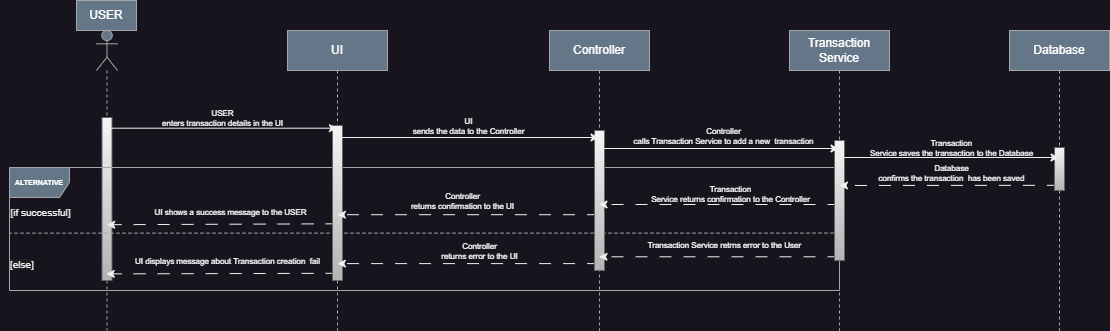

The diagram above was exported from draw.io. Its source (the exported page's mxGraphModel, read from the mxfile embedded in the PNG):
<mxGraphModel dx="3968" dy="1938" grid="1" gridSize="10" guides="1" tooltips="1" connect="1" arrows="1" fold="1" page="1" pageScale="1" pageWidth="850" pageHeight="1100" background="none" math="0" shadow="0">
  <root>
    <mxCell id="0" />
    <mxCell id="1" parent="0" />
    <mxCell id="82ixBlyFbwfKMWebvWJ1-83" value="" style="group" parent="1" vertex="1" connectable="0">
      <mxGeometry x="-2070" y="-130" width="1109" height="330" as="geometry" />
    </mxCell>
    <mxCell id="aM9ryv3xv72pqoxQDRHE-5" value="UI" style="shape=umlLifeline;perimeter=lifelinePerimeter;whiteSpace=wrap;html=1;container=0;dropTarget=0;collapsible=0;recursiveResize=0;outlineConnect=0;portConstraint=eastwest;newEdgeStyle={&quot;edgeStyle&quot;:&quot;elbowEdgeStyle&quot;,&quot;elbow&quot;:&quot;vertical&quot;,&quot;curved&quot;:0,&quot;rounded&quot;:0};fillColor=#647687;fontColor=#ffffff;strokeColor=#a4a6a8;" parent="82ixBlyFbwfKMWebvWJ1-83" vertex="1">
      <mxGeometry x="287" y="30" width="100" height="300" as="geometry" />
    </mxCell>
    <mxCell id="82ixBlyFbwfKMWebvWJ1-1" value="Controller" style="shape=umlLifeline;perimeter=lifelinePerimeter;whiteSpace=wrap;html=1;container=0;dropTarget=0;collapsible=0;recursiveResize=0;outlineConnect=0;portConstraint=eastwest;newEdgeStyle={&quot;edgeStyle&quot;:&quot;elbowEdgeStyle&quot;,&quot;elbow&quot;:&quot;vertical&quot;,&quot;curved&quot;:0,&quot;rounded&quot;:0};fillColor=#647687;fontColor=#ffffff;strokeColor=#a4a6a8;" parent="82ixBlyFbwfKMWebvWJ1-83" vertex="1">
      <mxGeometry x="549" y="30" width="100" height="300" as="geometry" />
    </mxCell>
    <mxCell id="82ixBlyFbwfKMWebvWJ1-3" value="Database" style="shape=umlLifeline;perimeter=lifelinePerimeter;whiteSpace=wrap;html=1;container=0;dropTarget=0;collapsible=0;recursiveResize=0;outlineConnect=0;portConstraint=eastwest;newEdgeStyle={&quot;edgeStyle&quot;:&quot;elbowEdgeStyle&quot;,&quot;elbow&quot;:&quot;vertical&quot;,&quot;curved&quot;:0,&quot;rounded&quot;:0};fillColor=#647687;fontColor=#ffffff;strokeColor=#a4a6a8;" parent="82ixBlyFbwfKMWebvWJ1-83" vertex="1">
      <mxGeometry x="1009" y="30" width="100" height="300" as="geometry" />
    </mxCell>
    <mxCell id="82ixBlyFbwfKMWebvWJ1-5" value="Transaction Service" style="shape=umlLifeline;perimeter=lifelinePerimeter;whiteSpace=wrap;html=1;container=0;dropTarget=0;collapsible=0;recursiveResize=0;outlineConnect=0;portConstraint=eastwest;newEdgeStyle={&quot;edgeStyle&quot;:&quot;elbowEdgeStyle&quot;,&quot;elbow&quot;:&quot;vertical&quot;,&quot;curved&quot;:0,&quot;rounded&quot;:0};fillColor=#647687;fontColor=#ffffff;strokeColor=#a4a6a8;" parent="82ixBlyFbwfKMWebvWJ1-83" vertex="1">
      <mxGeometry x="789" y="30" width="100" height="300" as="geometry" />
    </mxCell>
    <mxCell id="82ixBlyFbwfKMWebvWJ1-8" value="" style="shape=umlLifeline;perimeter=lifelinePerimeter;whiteSpace=wrap;html=1;container=1;dropTarget=0;collapsible=0;recursiveResize=0;outlineConnect=0;portConstraint=eastwest;newEdgeStyle={&quot;curved&quot;:0,&quot;rounded&quot;:0};participant=umlActor;fillColor=#647687;fontColor=#ffffff;strokeColor=#a4a6a8;" parent="82ixBlyFbwfKMWebvWJ1-83" vertex="1">
      <mxGeometry x="96" y="30" width="21" height="300" as="geometry" />
    </mxCell>
    <mxCell id="82ixBlyFbwfKMWebvWJ1-84" value="" style="html=1;points=[[0,0,0,0,5],[0,1,0,0,-5],[1,0,0,0,5],[1,1,0,0,-5]];perimeter=orthogonalPerimeter;outlineConnect=0;targetShapes=umlLifeline;portConstraint=eastwest;newEdgeStyle={&quot;curved&quot;:0,&quot;rounded&quot;:0};fillColor=#f5f5f5;gradientColor=#b3b3b3;strokeColor=#666666;" parent="82ixBlyFbwfKMWebvWJ1-8" vertex="1">
      <mxGeometry x="5.5" y="87" width="10" height="163" as="geometry" />
    </mxCell>
    <mxCell id="82ixBlyFbwfKMWebvWJ1-12" value="USER" style="text;html=1;align=center;verticalAlign=middle;whiteSpace=wrap;rounded=0;fillColor=#647687;fontColor=#ffffff;strokeColor=#a4a6a8;" parent="82ixBlyFbwfKMWebvWJ1-83" vertex="1">
      <mxGeometry x="76" width="60" height="30" as="geometry" />
    </mxCell>
    <mxCell id="82ixBlyFbwfKMWebvWJ1-42" value="&lt;font style=&quot;font-size: 7px;&quot;&gt;&lt;b&gt;ALTERNATIVE&lt;/b&gt;&lt;/font&gt;" style="shape=umlFrame;whiteSpace=wrap;html=1;pointerEvents=0;fontSize=9;fillColor=#647687;fontColor=#ffffff;strokeColor=#a4a6a8;" parent="82ixBlyFbwfKMWebvWJ1-83" vertex="1">
      <mxGeometry x="9" y="167" width="830" height="123" as="geometry" />
    </mxCell>
    <mxCell id="82ixBlyFbwfKMWebvWJ1-43" value="" style="endArrow=none;dashed=1;html=1;rounded=0;exitX=1;exitY=0.533;exitDx=0;exitDy=0;exitPerimeter=0;fontSize=9;fillColor=#647687;strokeColor=#a4a6a8;entryX=0;entryY=0.534;entryDx=0;entryDy=0;entryPerimeter=0;" parent="82ixBlyFbwfKMWebvWJ1-83" source="82ixBlyFbwfKMWebvWJ1-42" target="82ixBlyFbwfKMWebvWJ1-42" edge="1">
      <mxGeometry width="50" height="50" relative="1" as="geometry">
        <mxPoint x="878.4699999999998" y="315" as="sourcePoint" />
        <mxPoint x="99" y="267" as="targetPoint" />
      </mxGeometry>
    </mxCell>
    <mxCell id="82ixBlyFbwfKMWebvWJ1-57" value="" style="endArrow=classic;html=1;rounded=0;dashed=1;dashPattern=12 12;labelBackgroundColor=none;fontColor=#ffffff;fontSize=8;entryX=0.511;entryY=0.634;entryDx=0;entryDy=0;entryPerimeter=0;exitX=0.501;exitY=0.631;exitDx=0;exitDy=0;exitPerimeter=0;" parent="82ixBlyFbwfKMWebvWJ1-83" edge="1">
      <mxGeometry width="50" height="50" relative="1" as="geometry">
        <mxPoint x="337.10000000000014" y="223.3" as="sourcePoint" />
        <mxPoint x="106.22000000000003" y="224.2" as="targetPoint" />
      </mxGeometry>
    </mxCell>
    <mxCell id="82ixBlyFbwfKMWebvWJ1-74" value="UI shows a success message to the USER" style="edgeLabel;html=1;align=center;verticalAlign=middle;resizable=0;points=[];labelBackgroundColor=none;fontColor=#ffffff;fontSize=8;" parent="82ixBlyFbwfKMWebvWJ1-57" vertex="1" connectable="0">
      <mxGeometry x="-0.2333" y="2" relative="1" as="geometry">
        <mxPoint x="-19" y="-14" as="offset" />
      </mxGeometry>
    </mxCell>
    <mxCell id="82ixBlyFbwfKMWebvWJ1-60" value="" style="endArrow=classic;html=1;rounded=0;dashed=1;dashPattern=12 12;labelBackgroundColor=none;fontColor=#ffffff;fontSize=8;entryX=0.488;entryY=0.798;entryDx=0;entryDy=0;entryPerimeter=0;exitX=0.501;exitY=0.796;exitDx=0;exitDy=0;exitPerimeter=0;" parent="82ixBlyFbwfKMWebvWJ1-83" edge="1">
      <mxGeometry width="50" height="50" relative="1" as="geometry">
        <mxPoint x="337.10000000000014" y="272.8" as="sourcePoint" />
        <mxPoint x="105.75999999999999" y="273.40000000000003" as="targetPoint" />
      </mxGeometry>
    </mxCell>
    <mxCell id="82ixBlyFbwfKMWebvWJ1-77" value="UI displays message about Transaction creation&amp;nbsp; fail" style="edgeLabel;html=1;align=center;verticalAlign=middle;resizable=0;points=[];labelBackgroundColor=none;fontColor=#ffffff;fontSize=8;" parent="82ixBlyFbwfKMWebvWJ1-60" vertex="1" connectable="0">
      <mxGeometry x="-0.4887" y="-3" relative="1" as="geometry">
        <mxPoint x="-52" y="-9" as="offset" />
      </mxGeometry>
    </mxCell>
    <mxCell id="82ixBlyFbwfKMWebvWJ1-78" value="&lt;font style=&quot;font-size: 10px;&quot;&gt;[if successful]&lt;/font&gt;" style="text;html=1;align=center;verticalAlign=middle;resizable=0;points=[];autosize=1;strokeColor=none;fillColor=none;" parent="82ixBlyFbwfKMWebvWJ1-83" vertex="1">
      <mxGeometry y="197" width="80" height="30" as="geometry" />
    </mxCell>
    <mxCell id="82ixBlyFbwfKMWebvWJ1-79" value="&lt;span style=&quot;color: rgb(240, 240, 240); font-family: Helvetica; font-size: 10px; font-style: normal; font-variant-ligatures: normal; font-variant-caps: normal; font-weight: 400; letter-spacing: normal; orphans: 2; text-align: center; text-indent: 0px; text-transform: none; widows: 2; word-spacing: 0px; -webkit-text-stroke-width: 0px; background-color: rgb(27, 29, 30); text-decoration-thickness: initial; text-decoration-style: initial; text-decoration-color: initial; float: none; display: inline !important;&quot;&gt;[else]&lt;/span&gt;" style="text;whiteSpace=wrap;html=1;" parent="82ixBlyFbwfKMWebvWJ1-83" vertex="1">
      <mxGeometry x="8" y="250" width="35" height="40" as="geometry" />
    </mxCell>
    <mxCell id="82ixBlyFbwfKMWebvWJ1-86" value="" style="html=1;points=[[0,0,0,0,5],[0,1,0,0,-5],[1,0,0,0,5],[1,1,0,0,-5]];perimeter=orthogonalPerimeter;outlineConnect=0;targetShapes=umlLifeline;portConstraint=eastwest;newEdgeStyle={&quot;curved&quot;:0,&quot;rounded&quot;:0};fillColor=#f5f5f5;gradientColor=#b3b3b3;strokeColor=#666666;" parent="82ixBlyFbwfKMWebvWJ1-83" vertex="1">
      <mxGeometry x="332" y="125" width="10" height="155" as="geometry" />
    </mxCell>
    <mxCell id="82ixBlyFbwfKMWebvWJ1-59" value="" style="endArrow=classic;html=1;rounded=0;dashed=1;dashPattern=12 12;labelBackgroundColor=none;fontColor=#ffffff;fontSize=8;entryX=0.499;entryY=0.634;entryDx=0;entryDy=0;entryPerimeter=0;" parent="82ixBlyFbwfKMWebvWJ1-83" edge="1">
      <mxGeometry width="50" height="50" relative="1" as="geometry">
        <mxPoint x="598.5" y="214.2" as="sourcePoint" />
        <mxPoint x="336.89999999999986" y="214.2" as="targetPoint" />
      </mxGeometry>
    </mxCell>
    <mxCell id="82ixBlyFbwfKMWebvWJ1-75" value="Controller&lt;br style=&quot;font-size: 8px;&quot;&gt;&lt;span style=&quot;font-size: 8px;&quot;&gt;returns confirmation to the UI&lt;/span&gt;" style="edgeLabel;html=1;align=center;verticalAlign=middle;resizable=0;points=[];labelBackgroundColor=none;fontColor=#ffffff;fontSize=8;" parent="82ixBlyFbwfKMWebvWJ1-59" vertex="1" connectable="0">
      <mxGeometry x="0.1328" y="-2" relative="1" as="geometry">
        <mxPoint x="11" y="-12" as="offset" />
      </mxGeometry>
    </mxCell>
    <mxCell id="82ixBlyFbwfKMWebvWJ1-61" value="" style="endArrow=classic;html=1;rounded=0;dashed=1;dashPattern=12 12;labelBackgroundColor=none;fontColor=#ffffff;fontSize=8;entryX=0.499;entryY=0.797;entryDx=0;entryDy=0;entryPerimeter=0;" parent="82ixBlyFbwfKMWebvWJ1-83" edge="1">
      <mxGeometry width="50" height="50" relative="1" as="geometry">
        <mxPoint x="598.5" y="263.1" as="sourcePoint" />
        <mxPoint x="336.89999999999986" y="263.1" as="targetPoint" />
      </mxGeometry>
    </mxCell>
    <mxCell id="82ixBlyFbwfKMWebvWJ1-76" value="Controller&lt;br style=&quot;font-size: 8px;&quot;&gt;&lt;span style=&quot;font-size: 8px;&quot;&gt;returns error to the UI&lt;/span&gt;" style="edgeLabel;html=1;align=center;verticalAlign=middle;resizable=0;points=[];labelBackgroundColor=none;fontColor=#ffffff;fontSize=8;" parent="82ixBlyFbwfKMWebvWJ1-61" vertex="1" connectable="0">
      <mxGeometry x="-0.2431" y="2" relative="1" as="geometry">
        <mxPoint x="-21" y="-15" as="offset" />
      </mxGeometry>
    </mxCell>
    <mxCell id="82ixBlyFbwfKMWebvWJ1-53" value="" style="endArrow=classic;html=1;rounded=0;entryX=0.499;entryY=0.359;entryDx=0;entryDy=0;entryPerimeter=0;labelBackgroundColor=none;fontColor=#ffffff;fontSize=8;exitX=0.503;exitY=0.359;exitDx=0;exitDy=0;exitPerimeter=0;" parent="82ixBlyFbwfKMWebvWJ1-83" edge="1">
      <mxGeometry width="50" height="50" relative="1" as="geometry">
        <mxPoint x="106.05999999999995" y="127.70000000000005" as="sourcePoint" />
        <mxPoint x="336.9000000000001" y="127.70000000000005" as="targetPoint" />
      </mxGeometry>
    </mxCell>
    <mxCell id="82ixBlyFbwfKMWebvWJ1-73" value="USER&lt;br style=&quot;font-size: 8px;&quot;&gt;enters transaction details in the UI" style="edgeLabel;html=1;align=center;verticalAlign=middle;resizable=0;points=[];labelBackgroundColor=none;fontColor=#ffffff;fontSize=8;" parent="82ixBlyFbwfKMWebvWJ1-53" vertex="1" connectable="0">
      <mxGeometry x="0.5561" y="-1" relative="1" as="geometry">
        <mxPoint x="-65" y="-11" as="offset" />
      </mxGeometry>
    </mxCell>
    <mxCell id="82ixBlyFbwfKMWebvWJ1-89" value="" style="html=1;points=[[0,0,0,0,5],[0,1,0,0,-5],[1,0,0,0,5],[1,1,0,0,-5]];perimeter=orthogonalPerimeter;outlineConnect=0;targetShapes=umlLifeline;portConstraint=eastwest;newEdgeStyle={&quot;curved&quot;:0,&quot;rounded&quot;:0};fillColor=#f5f5f5;gradientColor=#b3b3b3;strokeColor=#666666;" parent="82ixBlyFbwfKMWebvWJ1-83" vertex="1">
      <mxGeometry x="594" y="130" width="10" height="140" as="geometry" />
    </mxCell>
    <mxCell id="82ixBlyFbwfKMWebvWJ1-62" value="" style="endArrow=classic;html=1;rounded=0;dashed=1;dashPattern=12 12;labelBackgroundColor=none;fontColor=#ffffff;fontSize=8;" parent="82ixBlyFbwfKMWebvWJ1-83" target="82ixBlyFbwfKMWebvWJ1-1" edge="1">
      <mxGeometry width="50" height="50" relative="1" as="geometry">
        <mxPoint x="839" y="256.29" as="sourcePoint" />
        <mxPoint x="611" y="256.29" as="targetPoint" />
      </mxGeometry>
    </mxCell>
    <mxCell id="82ixBlyFbwfKMWebvWJ1-69" value="&lt;div style=&quot;font-size: 8px;&quot;&gt;Transaction Service retrns error to the User&amp;nbsp;&lt;/div&gt;" style="edgeLabel;html=1;align=center;verticalAlign=middle;resizable=0;points=[];labelBackgroundColor=none;fontColor=#ffffff;fontSize=8;" parent="82ixBlyFbwfKMWebvWJ1-62" vertex="1" connectable="0">
      <mxGeometry x="-0.0439" y="-3" relative="1" as="geometry">
        <mxPoint y="-9" as="offset" />
      </mxGeometry>
    </mxCell>
    <mxCell id="82ixBlyFbwfKMWebvWJ1-63" value="" style="endArrow=classic;html=1;rounded=0;dashed=1;dashPattern=12 12;labelBackgroundColor=none;fontColor=#ffffff;fontSize=8;" parent="82ixBlyFbwfKMWebvWJ1-83" target="82ixBlyFbwfKMWebvWJ1-1" edge="1">
      <mxGeometry width="50" height="50" relative="1" as="geometry">
        <mxPoint x="839" y="204" as="sourcePoint" />
        <mxPoint x="611" y="204" as="targetPoint" />
      </mxGeometry>
    </mxCell>
    <mxCell id="82ixBlyFbwfKMWebvWJ1-68" value="&lt;div style=&quot;font-size: 8px;&quot;&gt;Transaction&lt;/div&gt;&lt;div style=&quot;font-size: 8px;&quot;&gt;Service returns confirmation to the Controller&lt;/div&gt;" style="edgeLabel;html=1;align=center;verticalAlign=middle;resizable=0;points=[];labelBackgroundColor=none;fontColor=#ffffff;fontSize=8;" parent="82ixBlyFbwfKMWebvWJ1-63" vertex="1" connectable="0">
      <mxGeometry x="-0.282" y="1" relative="1" as="geometry">
        <mxPoint x="-24" y="-12" as="offset" />
      </mxGeometry>
    </mxCell>
    <mxCell id="82ixBlyFbwfKMWebvWJ1-54" value="" style="endArrow=classic;html=1;rounded=0;labelBackgroundColor=none;fontColor=#ffffff;fontSize=8;" parent="82ixBlyFbwfKMWebvWJ1-83" target="82ixBlyFbwfKMWebvWJ1-1" edge="1">
      <mxGeometry width="50" height="50" relative="1" as="geometry">
        <mxPoint x="337.02380952380963" y="137" as="sourcePoint" />
        <mxPoint x="568" y="137" as="targetPoint" />
      </mxGeometry>
    </mxCell>
    <mxCell id="82ixBlyFbwfKMWebvWJ1-71" value="UI&lt;br style=&quot;font-size: 8px;&quot;&gt;&lt;span style=&quot;font-size: 8px;&quot;&gt;sends the data to the Controller&lt;/span&gt;" style="edgeLabel;html=1;align=center;verticalAlign=middle;resizable=0;points=[];labelBackgroundColor=none;fontColor=#ffffff;fontSize=8;" parent="82ixBlyFbwfKMWebvWJ1-54" vertex="1" connectable="0">
      <mxGeometry x="0.1503" y="-3" relative="1" as="geometry">
        <mxPoint x="-20" y="-15" as="offset" />
      </mxGeometry>
    </mxCell>
    <mxCell id="82ixBlyFbwfKMWebvWJ1-88" value="" style="html=1;points=[[0,0,0,0,5],[0,1,0,0,-5],[1,0,0,0,5],[1,1,0,0,-5]];perimeter=orthogonalPerimeter;outlineConnect=0;targetShapes=umlLifeline;portConstraint=eastwest;newEdgeStyle={&quot;curved&quot;:0,&quot;rounded&quot;:0};fillColor=#f5f5f5;gradientColor=#b3b3b3;strokeColor=#666666;" parent="82ixBlyFbwfKMWebvWJ1-83" vertex="1">
      <mxGeometry x="834" y="140" width="10" height="120" as="geometry" />
    </mxCell>
    <mxCell id="82ixBlyFbwfKMWebvWJ1-55" value="" style="endArrow=classic;html=1;rounded=0;labelBackgroundColor=none;fontColor=#ffffff;fontSize=8;" parent="82ixBlyFbwfKMWebvWJ1-83" edge="1">
      <mxGeometry width="50" height="50" relative="1" as="geometry">
        <mxPoint x="599" y="148" as="sourcePoint" />
        <mxPoint x="838.5" y="148" as="targetPoint" />
      </mxGeometry>
    </mxCell>
    <mxCell id="82ixBlyFbwfKMWebvWJ1-70" value="Controller&lt;br style=&quot;font-size: 8px;&quot;&gt;&lt;span style=&quot;font-size: 8px;&quot;&gt;calls Transaction Service to add a new&amp;nbsp; transaction&lt;/span&gt;" style="edgeLabel;html=1;align=center;verticalAlign=middle;resizable=0;points=[];labelBackgroundColor=none;fontColor=#ffffff;fontSize=8;" parent="82ixBlyFbwfKMWebvWJ1-55" vertex="1" connectable="0">
      <mxGeometry x="0.3999" y="1" relative="1" as="geometry">
        <mxPoint x="-45" y="-12" as="offset" />
      </mxGeometry>
    </mxCell>
    <mxCell id="82ixBlyFbwfKMWebvWJ1-64" value="" style="endArrow=classic;html=1;rounded=0;dashed=1;dashPattern=12 12;labelBackgroundColor=none;fontColor=#ffffff;fontSize=8;exitX=0.494;exitY=0.516;exitDx=0;exitDy=0;exitPerimeter=0;" parent="82ixBlyFbwfKMWebvWJ1-83" source="82ixBlyFbwfKMWebvWJ1-3" edge="1">
      <mxGeometry width="50" height="50" relative="1" as="geometry">
        <mxPoint x="1067" y="185" as="sourcePoint" />
        <mxPoint x="839" y="185" as="targetPoint" />
      </mxGeometry>
    </mxCell>
    <mxCell id="82ixBlyFbwfKMWebvWJ1-65" value="&lt;font style=&quot;font-size: 8px;&quot;&gt;Database&lt;br style=&quot;font-size: 8px;&quot;&gt;confirms the transaction&amp;nbsp; has been saved&lt;/font&gt;" style="edgeLabel;html=1;align=center;verticalAlign=middle;resizable=0;points=[];labelBackgroundColor=none;fontColor=#ffffff;fontSize=8;" parent="82ixBlyFbwfKMWebvWJ1-64" vertex="1" connectable="0">
      <mxGeometry x="-0.0113" y="4" relative="1" as="geometry">
        <mxPoint y="-16" as="offset" />
      </mxGeometry>
    </mxCell>
    <mxCell id="82ixBlyFbwfKMWebvWJ1-87" value="" style="html=1;points=[[0,0,0,0,5],[0,1,0,0,-5],[1,0,0,0,5],[1,1,0,0,-5]];perimeter=orthogonalPerimeter;outlineConnect=0;targetShapes=umlLifeline;portConstraint=eastwest;newEdgeStyle={&quot;curved&quot;:0,&quot;rounded&quot;:0};fillColor=#f5f5f5;gradientColor=#b3b3b3;strokeColor=#666666;" parent="82ixBlyFbwfKMWebvWJ1-83" vertex="1">
      <mxGeometry x="1054" y="147" width="10" height="43" as="geometry" />
    </mxCell>
    <mxCell id="82ixBlyFbwfKMWebvWJ1-56" value="" style="endArrow=classic;html=1;rounded=0;labelBackgroundColor=none;fontColor=#ffffff;fontSize=8;" parent="82ixBlyFbwfKMWebvWJ1-83" target="82ixBlyFbwfKMWebvWJ1-3" edge="1">
      <mxGeometry width="50" height="50" relative="1" as="geometry">
        <mxPoint x="839" y="157" as="sourcePoint" />
        <mxPoint x="1068" y="157" as="targetPoint" />
      </mxGeometry>
    </mxCell>
    <mxCell id="82ixBlyFbwfKMWebvWJ1-66" value="&lt;font style=&quot;font-size: 8px;&quot;&gt;Transaction&lt;br style=&quot;font-size: 8px;&quot;&gt;Service saves the transaction to the Database&lt;/font&gt;" style="edgeLabel;html=1;align=center;verticalAlign=middle;resizable=0;points=[];labelBackgroundColor=none;fontSize=8;fontColor=#ffffff;" parent="82ixBlyFbwfKMWebvWJ1-56" vertex="1" connectable="0">
      <mxGeometry x="0.0069" y="-1" relative="1" as="geometry">
        <mxPoint y="-11" as="offset" />
      </mxGeometry>
    </mxCell>
  </root>
</mxGraphModel>